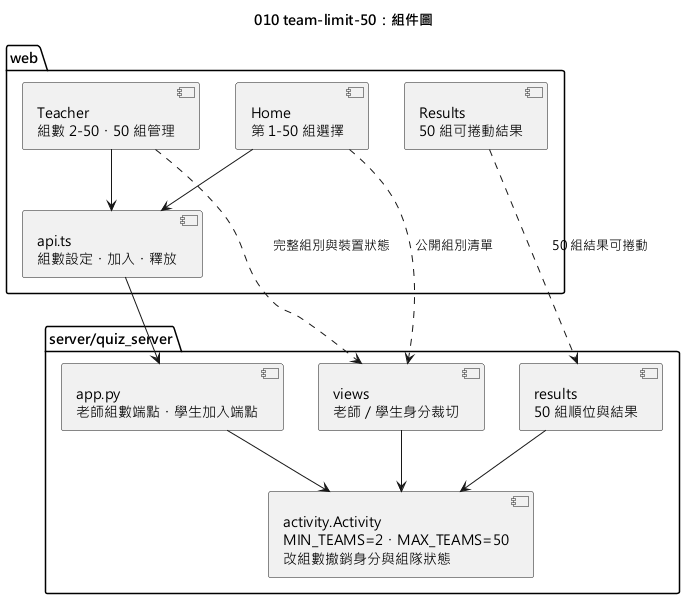

The diagram above was rendered by PlantUML. Its source (embedded in the PNG):
@startuml 010-team-limit-50-component
skinparamlocked defaultFontName Microsoft JhengHei
title 010 team-limit-50：組件圖

package "web" {
  [Teacher\n組數 2-50・50 組管理] as Teacher
  [Home\n第 1-50 組選擇] as Home
  [Results\n50 組可捲動結果] as Results
  [api.ts\n組數設定・加入・釋放] as Api
}

package "server/quiz_server" {
  [app.py\n老師組數端點・學生加入端點] as App
  [activity.Activity\nMIN_TEAMS=2・MAX_TEAMS=50\n改組數撤銷身分與組隊狀態] as Activity
  [views\n老師／學生身分裁切] as Views
  [results\n50 組順位與結果] as ResultModel
}

Teacher --> Api
Home --> Api
Api --> App
App --> Activity
Views --> Activity
ResultModel --> Activity
Teacher ..> Views : 完整組別與裝置狀態
Home ..> Views : 公開組別清單
Results ..> ResultModel : 50 組結果可捲動
@enduml